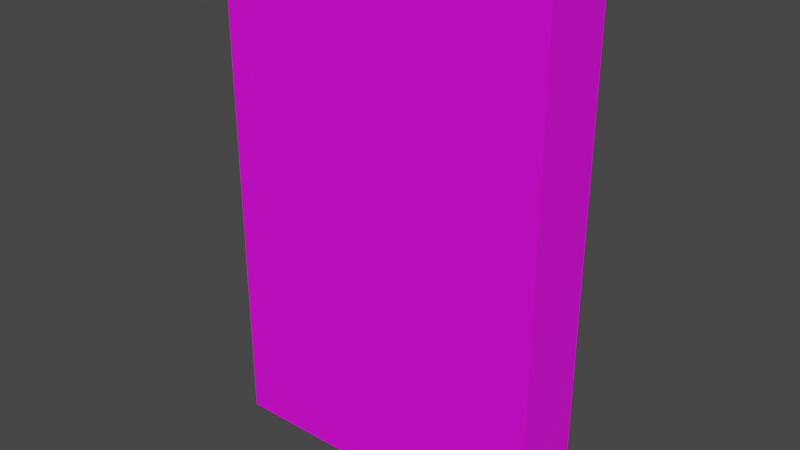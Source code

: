 # Source: CerealBox.blend  (saved by Blender 2.92.15; exported with 4.5.12 LTS)
import bpy
from mathutils import Matrix  # noqa: F401  (used for matrix-valued properties, if any)

bpy.ops.wm.read_factory_settings(use_empty=True)
scene = bpy.context.scene
scene.name = 'Scene'

# ---- collections
col_collection = bpy.data.collections.new('Collection'); scene.collection.children.link(col_collection)

# ---- images (referenced by path relative to the original .blend; pixels are not part of the script)
import os
ASSET_DIR = os.environ.get("B2B_ASSET_DIR", "")  # directory of the original .blend (textures are referenced by path, not embedded)
HERE = os.path.dirname(os.path.abspath(__file__))  # packed textures are extracted next to this script under _unpacked/

def load_image(name, relpath, width, height, colorspace="sRGB"):
    """Load a texture the original file referenced (path relative to the .blend, or extracted next to this script)."""
    p = next((c for c in (os.path.join(HERE, relpath), os.path.join(ASSET_DIR, relpath)) if relpath and os.path.exists(c)), "")
    if p:
        img = bpy.data.images.load(p, check_existing=True)
        img.name = name
    else:  # same state as the original file: an image datablock whose file is absent (Cycles renders it pink)
        img = bpy.data.images.new(name, width, height)
        img.source = "FILE"
        img.filepath = "//" + (relpath or name)
    img.colorspace_settings.name = colorspace
    return img
img_untitled_001 = load_image('Untitled.001', 'DefaultCereal.png', 1024, 1024, 'sRGB')

# ---- materials (node trees are filled in below, after node groups)
mat_material_001 = bpy.data.materials.new('Material.001')
mat_material_001.use_transparent_shadow = False

# ---- material node trees
mat_material_001.use_nodes = True; mat_material_001.node_tree.nodes.clear()
_N = mat_material_001.node_tree.nodes; _L = mat_material_001.node_tree.links
n0 = _N.new('ShaderNodeBsdfPrincipled'); n0.name = 'Principled BSDF'; n0.location = (10, 300)
n0.distribution = 'GGX'
n0.subsurface_method = 'BURLEY'
n0.inputs[3].default_value = 1.45
n0.inputs[27].default_value = (0.0, 0.0, 0.0, 1.0)
n0.inputs[28].default_value = 1.0
n1 = _N.new('ShaderNodeOutputMaterial'); n1.name = 'Material Output'; n1.location = (300, 300)
n2 = _N.new('ShaderNodeTexImage'); n2.name = 'Image Texture'; n2.location = (-347, 193)
n2.image = img_untitled_001
_L.new(n0.outputs[0], n1.inputs[0])
_L.new(n2.outputs[0], n0.inputs[0])
n1.is_active_output = True

# ---- world
world_world = bpy.data.worlds.new('World'); scene.world = world_world
world_world.use_nodes = True; world_world.node_tree.nodes.clear()
_N = world_world.node_tree.nodes; _L = world_world.node_tree.links
n0 = _N.new('ShaderNodeOutputWorld'); n0.name = 'World Output'; n0.location = (300, 300)
n1 = _N.new('ShaderNodeBackground'); n1.name = 'Background'; n1.location = (10, 300)
n1.inputs[0].default_value = (0.05088, 0.05088, 0.05088, 1.0)
_L.new(n1.outputs[0], n0.inputs[0])
n0.is_active_output = True
world_world.color = (0.05088, 0.05088, 0.05088)
world_world.use_sun_shadow = False
world_world.sun_shadow_jitter_overblur = 0.0

# ---- meshes
me_cube_001 = bpy.data.meshes.new('Cube.001')
me_cube_001.from_pydata([(-4.0, -0.875, -6.062), (-4.0, -0.875, 6.062), (-4.0, 0.875, -6.062), (-4.0, 0.875, 6.062), (4.0, -0.875, -6.062), (4.0, -0.875, 6.062), (4.0, 0.875, -6.062), (4.0, 0.875, 6.062)], [], [(0, 1, 3, 2), (2, 3, 7, 6), (6, 7, 5, 4), (4, 5, 1, 0), (2, 6, 4, 0), (1, 5, 7, 3)])
_uv = me_cube_001.uv_layers.new(name='UVMap')
_uv.uv.foreach_set('vector', [0.08279, 0.5, 0.08279, 0.06306, 0.2089, 0.06306, 0.2089, 0.5, 0.2089, 0.5, 0.2089, 0.06306, 0.7855, 0.06306, 0.7855, 0.5, 0.7855, 0.5, 0.7855, 0.06306, 0.9116, 0.06306, 0.9116, 0.5, 0.7855, 0.5631, 0.7855, 1.0, 0.2089, 1.0, 0.2089, 0.5631, 0.2089, 0.5, 0.7855, 0.5, 0.7855, 0.5631, 0.2089, 0.5631, 0.2089, 0.0, 0.7855, 8.941e-08, 0.7855, 0.06306, 0.2089, 0.06306])
me_cube_001.materials.append(mat_material_001)
me_cube_001.use_remesh_fix_poles = True
me_cube_001.use_remesh_preserve_attributes = False
me_cube_001.use_mirror_vertex_groups = False
me_cube_001.update()

# ---- objects
ob_cube = bpy.data.objects.new('Cube', me_cube_001)

# ---- transforms, parenting, visibility, modifiers, constraints
ob_cube.location = (0.0, 0.0, 0.0)
ob_cube.lineart.crease_threshold = 0.0

# ---- collection membership
col_collection.objects.link(ob_cube)

# ---- scene / render settings (as saved in the file)
scene.frame_start = 1; scene.frame_end = 250; scene.frame_set(1)
scene.render.engine = 'BLENDER_EEVEE_NEXT'
scene.cycles.use_denoising = False
scene.cycles.samples = 128
scene.cycles.sampling_pattern = 'TABULATED_SOBOL'
scene.cycles.use_adaptive_sampling = False
scene.cycles.use_light_tree = False
scene.view_settings.view_transform = 'Filmic'
bpy.context.view_layer.update()

# ---- added for rendering (the .blend has no active camera and no usable light): camera, sun
cam_auto = bpy.data.cameras.new('AutoCamera')
cam_auto.lens = 50.0
cam_auto.sensor_width = 36.0
cam_auto.clip_end = 1000.0
ob_auto_camera = bpy.data.objects.new('AutoCamera', cam_auto)
scene.collection.objects.link(ob_auto_camera)
ob_auto_camera.location = (13.5373, -16.2448, 10.8299)
ob_auto_camera.rotation_euler = (1.09748, -7.21219e-08, 0.694738)
scene.camera = ob_auto_camera
light_auto_sun = bpy.data.lights.new('AutoSun', 'SUN')
light_auto_sun.energy = 3.0
light_auto_sun.angle = 0.0523599
ob_auto_sun = bpy.data.objects.new('AutoSun', light_auto_sun)
scene.collection.objects.link(ob_auto_sun)
ob_auto_sun.rotation_euler = (0.872665, 0.174533, 0.523599)
bpy.context.view_layer.update()
